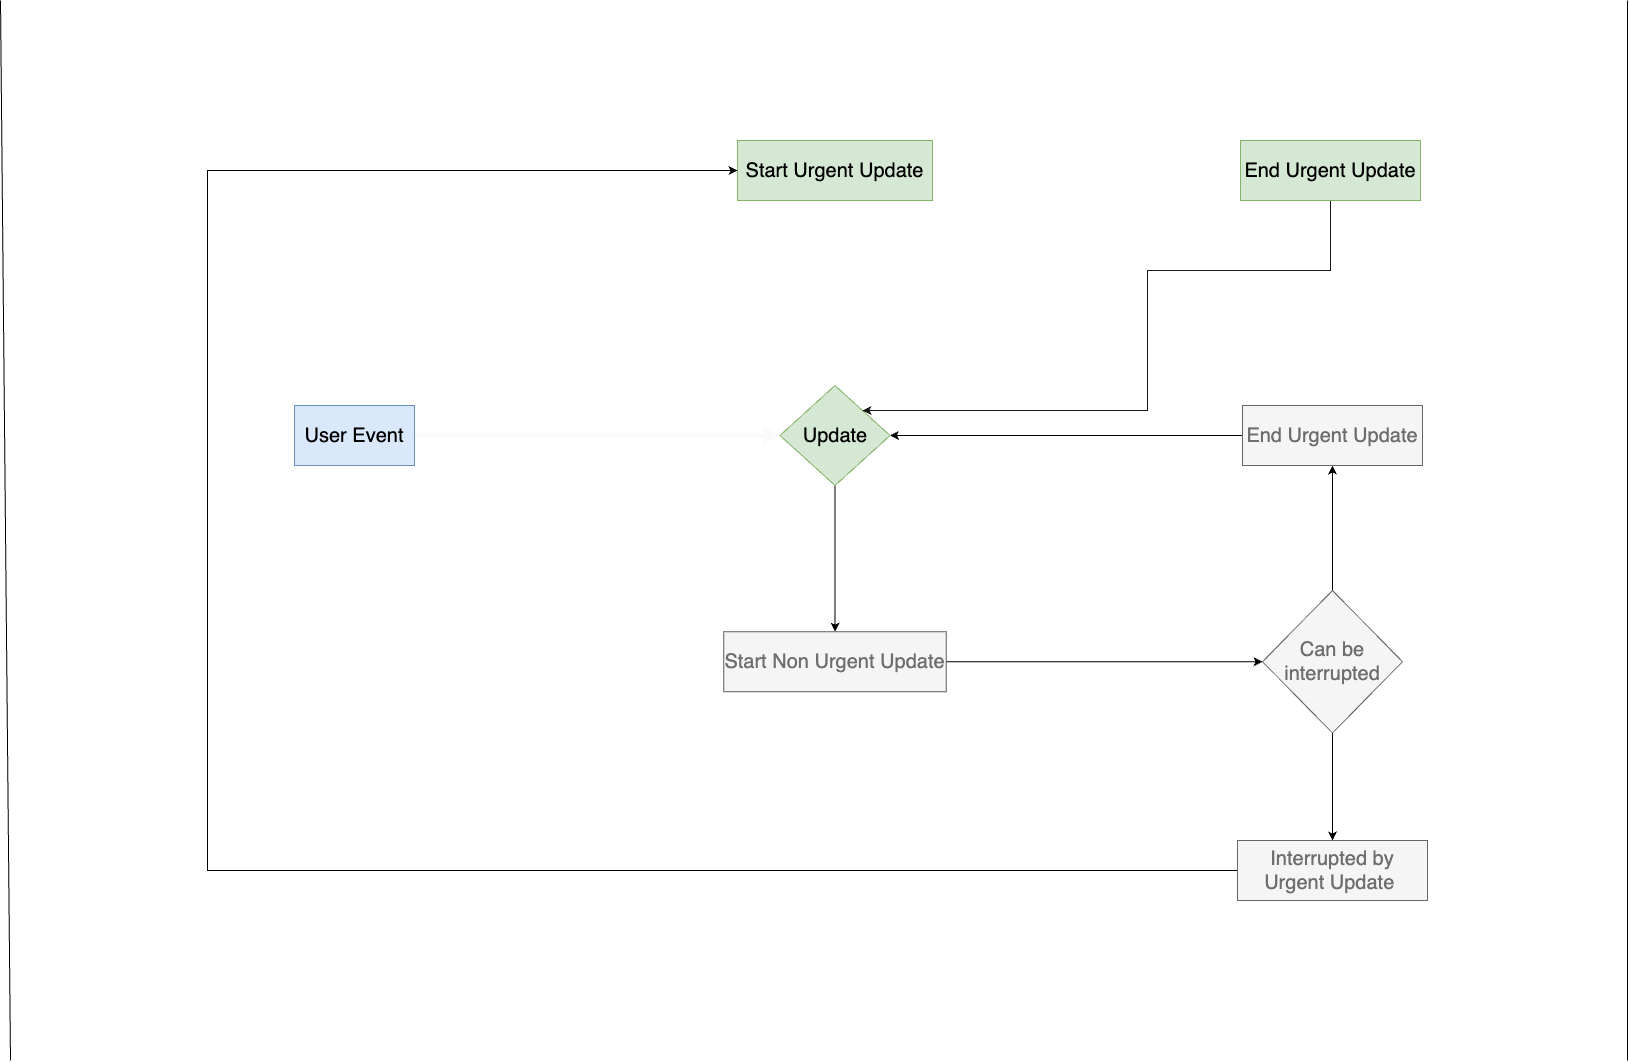

The diagram above was exported from draw.io. Its source (the exported page's mxGraphModel, read from the mxfile embedded in the PNG):
<mxGraphModel dx="2738" dy="1186" grid="1" gridSize="10" guides="1" tooltips="1" connect="1" arrows="1" fold="1" page="1" pageScale="1" pageWidth="827" pageHeight="1169" math="0" shadow="0">
  <root>
    <mxCell id="0" />
    <mxCell id="1" parent="0" />
    <mxCell id="T8t57yNTX3_q0ZcH5Wld-6" value="" style="edgeStyle=orthogonalEdgeStyle;rounded=0;orthogonalLoop=1;jettySize=auto;html=1;strokeWidth=4;strokeColor=#FAFAFA;" edge="1" parent="1" source="T8t57yNTX3_q0ZcH5Wld-4" target="T8t57yNTX3_q0ZcH5Wld-5">
      <mxGeometry relative="1" as="geometry" />
    </mxCell>
    <mxCell id="T8t57yNTX3_q0ZcH5Wld-4" value="&lt;font style=&quot;font-size: 20px;&quot;&gt;User Event&lt;/font&gt;" style="rounded=0;whiteSpace=wrap;html=1;fillColor=#dae8fc;strokeColor=#6c8ebf;" vertex="1" parent="1">
      <mxGeometry x="-533" y="535" width="120" height="60" as="geometry" />
    </mxCell>
    <mxCell id="T8t57yNTX3_q0ZcH5Wld-11" value="" style="edgeStyle=orthogonalEdgeStyle;rounded=0;orthogonalLoop=1;jettySize=auto;html=1;" edge="1" parent="1" source="T8t57yNTX3_q0ZcH5Wld-5" target="T8t57yNTX3_q0ZcH5Wld-9">
      <mxGeometry relative="1" as="geometry" />
    </mxCell>
    <mxCell id="T8t57yNTX3_q0ZcH5Wld-122" style="edgeStyle=orthogonalEdgeStyle;rounded=0;orthogonalLoop=1;jettySize=auto;html=1;entryX=0.5;entryY=1;entryDx=0;entryDy=0;strokeWidth=4;strokeColor=#ffffff;" edge="1" parent="1" source="T8t57yNTX3_q0ZcH5Wld-5" target="T8t57yNTX3_q0ZcH5Wld-7">
      <mxGeometry relative="1" as="geometry" />
    </mxCell>
    <mxCell id="T8t57yNTX3_q0ZcH5Wld-5" value="&lt;font style=&quot;font-size: 20px;&quot;&gt;Update&lt;/font&gt;" style="rhombus;whiteSpace=wrap;html=1;fillColor=#d5e8d4;strokeColor=#82b366;rounded=0;" vertex="1" parent="1">
      <mxGeometry x="-47.5" y="515" width="110" height="100" as="geometry" />
    </mxCell>
    <mxCell id="T8t57yNTX3_q0ZcH5Wld-123" style="edgeStyle=orthogonalEdgeStyle;rounded=0;orthogonalLoop=1;jettySize=auto;html=1;entryX=0;entryY=0.5;entryDx=0;entryDy=0;strokeWidth=4;strokeColor=#FFFFFF;" edge="1" parent="1" source="T8t57yNTX3_q0ZcH5Wld-7" target="T8t57yNTX3_q0ZcH5Wld-14">
      <mxGeometry relative="1" as="geometry" />
    </mxCell>
    <mxCell id="T8t57yNTX3_q0ZcH5Wld-7" value="&lt;font style=&quot;font-size: 20px;&quot;&gt;Start Urgent Update&lt;/font&gt;" style="whiteSpace=wrap;html=1;fillColor=#d5e8d4;strokeColor=#82b366;rounded=0;" vertex="1" parent="1">
      <mxGeometry x="-90" y="270" width="195" height="60" as="geometry" />
    </mxCell>
    <mxCell id="T8t57yNTX3_q0ZcH5Wld-18" value="" style="edgeStyle=orthogonalEdgeStyle;rounded=0;orthogonalLoop=1;jettySize=auto;html=1;" edge="1" parent="1" source="T8t57yNTX3_q0ZcH5Wld-9" target="T8t57yNTX3_q0ZcH5Wld-17">
      <mxGeometry relative="1" as="geometry" />
    </mxCell>
    <mxCell id="T8t57yNTX3_q0ZcH5Wld-9" value="&lt;font color=&quot;#6e6e6e&quot; style=&quot;font-size: 20px;&quot;&gt;Start Non Urgent Update&lt;/font&gt;" style="whiteSpace=wrap;html=1;fillColor=#f5f5f5;strokeColor=#666666;rounded=0;fontColor=#333333;" vertex="1" parent="1">
      <mxGeometry x="-103.75" y="761.25" width="222.5" height="60" as="geometry" />
    </mxCell>
    <mxCell id="T8t57yNTX3_q0ZcH5Wld-125" style="edgeStyle=orthogonalEdgeStyle;rounded=0;orthogonalLoop=1;jettySize=auto;html=1;entryX=1;entryY=0;entryDx=0;entryDy=0;strokeWidth=1;strokeColor=#171717;" edge="1" parent="1" source="T8t57yNTX3_q0ZcH5Wld-14" target="T8t57yNTX3_q0ZcH5Wld-5">
      <mxGeometry relative="1" as="geometry">
        <Array as="points">
          <mxPoint x="503" y="400" />
          <mxPoint x="320" y="400" />
          <mxPoint x="320" y="540" />
        </Array>
      </mxGeometry>
    </mxCell>
    <mxCell id="T8t57yNTX3_q0ZcH5Wld-14" value="&lt;font style=&quot;font-size: 20px;&quot;&gt;End Urgent Update&lt;/font&gt;" style="whiteSpace=wrap;html=1;fillColor=#d5e8d4;strokeColor=#82b366;rounded=0;" vertex="1" parent="1">
      <mxGeometry x="413" y="270" width="180" height="60" as="geometry" />
    </mxCell>
    <mxCell id="T8t57yNTX3_q0ZcH5Wld-118" style="edgeStyle=orthogonalEdgeStyle;rounded=0;orthogonalLoop=1;jettySize=auto;html=1;" edge="1" parent="1" source="T8t57yNTX3_q0ZcH5Wld-17" target="T8t57yNTX3_q0ZcH5Wld-116">
      <mxGeometry relative="1" as="geometry" />
    </mxCell>
    <mxCell id="T8t57yNTX3_q0ZcH5Wld-120" style="edgeStyle=orthogonalEdgeStyle;rounded=0;orthogonalLoop=1;jettySize=auto;html=1;" edge="1" parent="1" source="T8t57yNTX3_q0ZcH5Wld-17" target="T8t57yNTX3_q0ZcH5Wld-19">
      <mxGeometry relative="1" as="geometry" />
    </mxCell>
    <mxCell id="T8t57yNTX3_q0ZcH5Wld-17" value="&lt;font color=&quot;#6e6e6e&quot; style=&quot;font-size: 20px;&quot;&gt;Can be interrupted&lt;/font&gt;" style="rhombus;whiteSpace=wrap;html=1;fillColor=#f5f5f5;strokeColor=#666666;rounded=0;fontColor=#333333;" vertex="1" parent="1">
      <mxGeometry x="435" y="720" width="140" height="142.5" as="geometry" />
    </mxCell>
    <mxCell id="T8t57yNTX3_q0ZcH5Wld-126" style="edgeStyle=orthogonalEdgeStyle;rounded=0;orthogonalLoop=1;jettySize=auto;html=1;entryX=0;entryY=0.5;entryDx=0;entryDy=0;" edge="1" parent="1" source="T8t57yNTX3_q0ZcH5Wld-19" target="T8t57yNTX3_q0ZcH5Wld-7">
      <mxGeometry relative="1" as="geometry">
        <Array as="points">
          <mxPoint x="-620" y="1000" />
          <mxPoint x="-620" y="300" />
        </Array>
      </mxGeometry>
    </mxCell>
    <mxCell id="T8t57yNTX3_q0ZcH5Wld-19" value="&lt;font color=&quot;#6e6e6e&quot; style=&quot;font-size: 20px;&quot;&gt;Interrupted&amp;nbsp;by Urgent Update&amp;nbsp;&lt;/font&gt;" style="whiteSpace=wrap;html=1;fillColor=#f5f5f5;strokeColor=#666666;rounded=0;fontColor=#333333;" vertex="1" parent="1">
      <mxGeometry x="410" y="970" width="190" height="60" as="geometry" />
    </mxCell>
    <mxCell id="T8t57yNTX3_q0ZcH5Wld-124" style="edgeStyle=orthogonalEdgeStyle;rounded=0;orthogonalLoop=1;jettySize=auto;html=1;entryX=1;entryY=0.5;entryDx=0;entryDy=0;" edge="1" parent="1" source="T8t57yNTX3_q0ZcH5Wld-116" target="T8t57yNTX3_q0ZcH5Wld-5">
      <mxGeometry relative="1" as="geometry" />
    </mxCell>
    <mxCell id="T8t57yNTX3_q0ZcH5Wld-116" value="&lt;font color=&quot;#6e6e6e&quot; style=&quot;font-size: 20px;&quot;&gt;End Urgent Update&lt;/font&gt;" style="whiteSpace=wrap;html=1;fillColor=#f5f5f5;strokeColor=#666666;rounded=0;fontColor=#333333;" vertex="1" parent="1">
      <mxGeometry x="415" y="535" width="180" height="60" as="geometry" />
    </mxCell>
    <mxCell id="T8t57yNTX3_q0ZcH5Wld-127" value="" style="endArrow=none;html=1;rounded=0;" edge="1" parent="1">
      <mxGeometry width="50" height="50" relative="1" as="geometry">
        <mxPoint x="-817" y="1190" as="sourcePoint" />
        <mxPoint x="-827" y="130" as="targetPoint" />
      </mxGeometry>
    </mxCell>
    <mxCell id="T8t57yNTX3_q0ZcH5Wld-128" value="" style="endArrow=none;html=1;rounded=0;" edge="1" parent="1">
      <mxGeometry width="50" height="50" relative="1" as="geometry">
        <mxPoint x="800" y="1190" as="sourcePoint" />
        <mxPoint x="800" y="130" as="targetPoint" />
      </mxGeometry>
    </mxCell>
  </root>
</mxGraphModel>